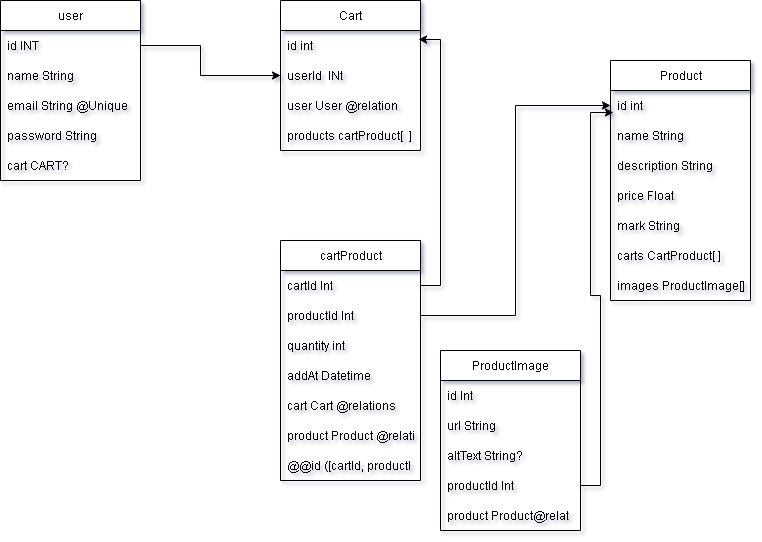

The diagram above was exported from draw.io. Its source (the exported page's mxGraphModel, read from the mxfile embedded in the PNG):
<mxGraphModel dx="946" dy="605" grid="1" gridSize="10" guides="1" tooltips="1" connect="1" arrows="1" fold="1" page="1" pageScale="1" pageWidth="827" pageHeight="1169" background="#FFFFFF" math="0" shadow="1">
  <root>
    <mxCell id="0" />
    <mxCell id="1" parent="0" />
    <mxCell id="8bFbMtwJq9iANuxOyJ8W-2" value="user" style="swimlane;fontStyle=0;childLayout=stackLayout;horizontal=1;startSize=30;horizontalStack=0;resizeParent=1;resizeParentMax=0;resizeLast=0;collapsible=1;marginBottom=0;whiteSpace=wrap;html=1;" vertex="1" parent="1">
      <mxGeometry x="350" y="540" width="140" height="180" as="geometry" />
    </mxCell>
    <mxCell id="8bFbMtwJq9iANuxOyJ8W-3" value="id INT" style="text;strokeColor=none;fillColor=none;align=left;verticalAlign=middle;spacingLeft=4;spacingRight=4;overflow=hidden;points=[[0,0.5],[1,0.5]];portConstraint=eastwest;rotatable=0;whiteSpace=wrap;html=1;" vertex="1" parent="8bFbMtwJq9iANuxOyJ8W-2">
      <mxGeometry y="30" width="140" height="30" as="geometry" />
    </mxCell>
    <mxCell id="8bFbMtwJq9iANuxOyJ8W-4" value="name String" style="text;strokeColor=none;fillColor=none;align=left;verticalAlign=middle;spacingLeft=4;spacingRight=4;overflow=hidden;points=[[0,0.5],[1,0.5]];portConstraint=eastwest;rotatable=0;whiteSpace=wrap;html=1;" vertex="1" parent="8bFbMtwJq9iANuxOyJ8W-2">
      <mxGeometry y="60" width="140" height="30" as="geometry" />
    </mxCell>
    <mxCell id="8bFbMtwJq9iANuxOyJ8W-5" value="email String @Unique" style="text;strokeColor=none;fillColor=none;align=left;verticalAlign=middle;spacingLeft=4;spacingRight=4;overflow=hidden;points=[[0,0.5],[1,0.5]];portConstraint=eastwest;rotatable=0;whiteSpace=wrap;html=1;" vertex="1" parent="8bFbMtwJq9iANuxOyJ8W-2">
      <mxGeometry y="90" width="140" height="30" as="geometry" />
    </mxCell>
    <mxCell id="8bFbMtwJq9iANuxOyJ8W-6" value="password String" style="text;strokeColor=none;fillColor=none;align=left;verticalAlign=middle;spacingLeft=4;spacingRight=4;overflow=hidden;points=[[0,0.5],[1,0.5]];portConstraint=eastwest;rotatable=0;whiteSpace=wrap;html=1;" vertex="1" parent="8bFbMtwJq9iANuxOyJ8W-2">
      <mxGeometry y="120" width="140" height="30" as="geometry" />
    </mxCell>
    <mxCell id="8bFbMtwJq9iANuxOyJ8W-7" value="cart CART?" style="text;strokeColor=none;fillColor=none;align=left;verticalAlign=middle;spacingLeft=4;spacingRight=4;overflow=hidden;points=[[0,0.5],[1,0.5]];portConstraint=eastwest;rotatable=0;whiteSpace=wrap;html=1;" vertex="1" parent="8bFbMtwJq9iANuxOyJ8W-2">
      <mxGeometry y="150" width="140" height="30" as="geometry" />
    </mxCell>
    <mxCell id="8bFbMtwJq9iANuxOyJ8W-8" value="Cart" style="swimlane;fontStyle=0;childLayout=stackLayout;horizontal=1;startSize=30;horizontalStack=0;resizeParent=1;resizeParentMax=0;resizeLast=0;collapsible=1;marginBottom=0;whiteSpace=wrap;html=1;" vertex="1" parent="1">
      <mxGeometry x="630" y="540" width="140" height="150" as="geometry" />
    </mxCell>
    <mxCell id="8bFbMtwJq9iANuxOyJ8W-9" value="id int" style="text;strokeColor=none;fillColor=none;align=left;verticalAlign=middle;spacingLeft=4;spacingRight=4;overflow=hidden;points=[[0,0.5],[1,0.5]];portConstraint=eastwest;rotatable=0;whiteSpace=wrap;html=1;" vertex="1" parent="8bFbMtwJq9iANuxOyJ8W-8">
      <mxGeometry y="30" width="140" height="30" as="geometry" />
    </mxCell>
    <mxCell id="8bFbMtwJq9iANuxOyJ8W-10" value="userId&amp;nbsp; INt" style="text;strokeColor=none;fillColor=none;align=left;verticalAlign=middle;spacingLeft=4;spacingRight=4;overflow=hidden;points=[[0,0.5],[1,0.5]];portConstraint=eastwest;rotatable=0;whiteSpace=wrap;html=1;" vertex="1" parent="8bFbMtwJq9iANuxOyJ8W-8">
      <mxGeometry y="60" width="140" height="30" as="geometry" />
    </mxCell>
    <mxCell id="8bFbMtwJq9iANuxOyJ8W-11" value="user User @relation" style="text;strokeColor=none;fillColor=none;align=left;verticalAlign=middle;spacingLeft=4;spacingRight=4;overflow=hidden;points=[[0,0.5],[1,0.5]];portConstraint=eastwest;rotatable=0;whiteSpace=wrap;html=1;" vertex="1" parent="8bFbMtwJq9iANuxOyJ8W-8">
      <mxGeometry y="90" width="140" height="30" as="geometry" />
    </mxCell>
    <mxCell id="8bFbMtwJq9iANuxOyJ8W-12" value="products cartProduct[&amp;nbsp; ]" style="text;strokeColor=none;fillColor=none;align=left;verticalAlign=middle;spacingLeft=4;spacingRight=4;overflow=hidden;points=[[0,0.5],[1,0.5]];portConstraint=eastwest;rotatable=0;whiteSpace=wrap;html=1;" vertex="1" parent="8bFbMtwJq9iANuxOyJ8W-8">
      <mxGeometry y="120" width="140" height="30" as="geometry" />
    </mxCell>
    <mxCell id="8bFbMtwJq9iANuxOyJ8W-13" value="" style="endArrow=classic;html=1;rounded=0;exitX=1;exitY=0.5;exitDx=0;exitDy=0;" edge="1" parent="1" source="8bFbMtwJq9iANuxOyJ8W-3" target="8bFbMtwJq9iANuxOyJ8W-10">
      <mxGeometry width="50" height="50" relative="1" as="geometry">
        <mxPoint x="560" y="630" as="sourcePoint" />
        <mxPoint x="610" y="580" as="targetPoint" />
        <Array as="points">
          <mxPoint x="550" y="585" />
          <mxPoint x="550" y="615" />
        </Array>
      </mxGeometry>
    </mxCell>
    <mxCell id="8bFbMtwJq9iANuxOyJ8W-14" value="Product" style="swimlane;fontStyle=0;childLayout=stackLayout;horizontal=1;startSize=30;horizontalStack=0;resizeParent=1;resizeParentMax=0;resizeLast=0;collapsible=1;marginBottom=0;whiteSpace=wrap;html=1;" vertex="1" parent="1">
      <mxGeometry x="960" y="600" width="140" height="240" as="geometry" />
    </mxCell>
    <mxCell id="8bFbMtwJq9iANuxOyJ8W-15" value="id int" style="text;strokeColor=none;fillColor=none;align=left;verticalAlign=middle;spacingLeft=4;spacingRight=4;overflow=hidden;points=[[0,0.5],[1,0.5]];portConstraint=eastwest;rotatable=0;whiteSpace=wrap;html=1;" vertex="1" parent="8bFbMtwJq9iANuxOyJ8W-14">
      <mxGeometry y="30" width="140" height="30" as="geometry" />
    </mxCell>
    <mxCell id="8bFbMtwJq9iANuxOyJ8W-16" value="name String" style="text;strokeColor=none;fillColor=none;align=left;verticalAlign=middle;spacingLeft=4;spacingRight=4;overflow=hidden;points=[[0,0.5],[1,0.5]];portConstraint=eastwest;rotatable=0;whiteSpace=wrap;html=1;" vertex="1" parent="8bFbMtwJq9iANuxOyJ8W-14">
      <mxGeometry y="60" width="140" height="30" as="geometry" />
    </mxCell>
    <mxCell id="8bFbMtwJq9iANuxOyJ8W-17" value="description String" style="text;strokeColor=none;fillColor=none;align=left;verticalAlign=middle;spacingLeft=4;spacingRight=4;overflow=hidden;points=[[0,0.5],[1,0.5]];portConstraint=eastwest;rotatable=0;whiteSpace=wrap;html=1;" vertex="1" parent="8bFbMtwJq9iANuxOyJ8W-14">
      <mxGeometry y="90" width="140" height="30" as="geometry" />
    </mxCell>
    <mxCell id="8bFbMtwJq9iANuxOyJ8W-18" value="price Float" style="text;strokeColor=none;fillColor=none;align=left;verticalAlign=middle;spacingLeft=4;spacingRight=4;overflow=hidden;points=[[0,0.5],[1,0.5]];portConstraint=eastwest;rotatable=0;whiteSpace=wrap;html=1;" vertex="1" parent="8bFbMtwJq9iANuxOyJ8W-14">
      <mxGeometry y="120" width="140" height="30" as="geometry" />
    </mxCell>
    <mxCell id="8bFbMtwJq9iANuxOyJ8W-19" value="mark String" style="text;strokeColor=none;fillColor=none;align=left;verticalAlign=middle;spacingLeft=4;spacingRight=4;overflow=hidden;points=[[0,0.5],[1,0.5]];portConstraint=eastwest;rotatable=0;whiteSpace=wrap;html=1;" vertex="1" parent="8bFbMtwJq9iANuxOyJ8W-14">
      <mxGeometry y="150" width="140" height="30" as="geometry" />
    </mxCell>
    <mxCell id="8bFbMtwJq9iANuxOyJ8W-20" value="carts CartProduct[ ]" style="text;strokeColor=none;fillColor=none;align=left;verticalAlign=middle;spacingLeft=4;spacingRight=4;overflow=hidden;points=[[0,0.5],[1,0.5]];portConstraint=eastwest;rotatable=0;whiteSpace=wrap;html=1;" vertex="1" parent="8bFbMtwJq9iANuxOyJ8W-14">
      <mxGeometry y="180" width="140" height="30" as="geometry" />
    </mxCell>
    <mxCell id="8bFbMtwJq9iANuxOyJ8W-21" value="images ProductImage[]" style="text;strokeColor=none;fillColor=none;align=left;verticalAlign=middle;spacingLeft=4;spacingRight=4;overflow=hidden;points=[[0,0.5],[1,0.5]];portConstraint=eastwest;rotatable=0;whiteSpace=wrap;html=1;" vertex="1" parent="8bFbMtwJq9iANuxOyJ8W-14">
      <mxGeometry y="210" width="140" height="30" as="geometry" />
    </mxCell>
    <mxCell id="8bFbMtwJq9iANuxOyJ8W-22" value="cartProduct" style="swimlane;fontStyle=0;childLayout=stackLayout;horizontal=1;startSize=30;horizontalStack=0;resizeParent=1;resizeParentMax=0;resizeLast=0;collapsible=1;marginBottom=0;whiteSpace=wrap;html=1;" vertex="1" parent="1">
      <mxGeometry x="630" y="780" width="140" height="240" as="geometry" />
    </mxCell>
    <mxCell id="8bFbMtwJq9iANuxOyJ8W-23" value="cartId Int" style="text;strokeColor=none;fillColor=none;align=left;verticalAlign=middle;spacingLeft=4;spacingRight=4;overflow=hidden;points=[[0,0.5],[1,0.5]];portConstraint=eastwest;rotatable=0;whiteSpace=wrap;html=1;" vertex="1" parent="8bFbMtwJq9iANuxOyJ8W-22">
      <mxGeometry y="30" width="140" height="30" as="geometry" />
    </mxCell>
    <mxCell id="8bFbMtwJq9iANuxOyJ8W-24" value="productId Int" style="text;strokeColor=none;fillColor=none;align=left;verticalAlign=middle;spacingLeft=4;spacingRight=4;overflow=hidden;points=[[0,0.5],[1,0.5]];portConstraint=eastwest;rotatable=0;whiteSpace=wrap;html=1;" vertex="1" parent="8bFbMtwJq9iANuxOyJ8W-22">
      <mxGeometry y="60" width="140" height="30" as="geometry" />
    </mxCell>
    <mxCell id="8bFbMtwJq9iANuxOyJ8W-25" value="quantity int" style="text;strokeColor=none;fillColor=none;align=left;verticalAlign=middle;spacingLeft=4;spacingRight=4;overflow=hidden;points=[[0,0.5],[1,0.5]];portConstraint=eastwest;rotatable=0;whiteSpace=wrap;html=1;" vertex="1" parent="8bFbMtwJq9iANuxOyJ8W-22">
      <mxGeometry y="90" width="140" height="30" as="geometry" />
    </mxCell>
    <mxCell id="8bFbMtwJq9iANuxOyJ8W-26" value="addAt Datetime" style="text;strokeColor=none;fillColor=none;align=left;verticalAlign=middle;spacingLeft=4;spacingRight=4;overflow=hidden;points=[[0,0.5],[1,0.5]];portConstraint=eastwest;rotatable=0;whiteSpace=wrap;html=1;" vertex="1" parent="8bFbMtwJq9iANuxOyJ8W-22">
      <mxGeometry y="120" width="140" height="30" as="geometry" />
    </mxCell>
    <mxCell id="8bFbMtwJq9iANuxOyJ8W-27" value="cart Cart @relations" style="text;strokeColor=none;fillColor=none;align=left;verticalAlign=middle;spacingLeft=4;spacingRight=4;overflow=hidden;points=[[0,0.5],[1,0.5]];portConstraint=eastwest;rotatable=0;whiteSpace=wrap;html=1;" vertex="1" parent="8bFbMtwJq9iANuxOyJ8W-22">
      <mxGeometry y="150" width="140" height="30" as="geometry" />
    </mxCell>
    <mxCell id="8bFbMtwJq9iANuxOyJ8W-28" value="product Product @relati" style="text;strokeColor=none;fillColor=none;align=left;verticalAlign=middle;spacingLeft=4;spacingRight=4;overflow=hidden;points=[[0,0.5],[1,0.5]];portConstraint=eastwest;rotatable=0;whiteSpace=wrap;html=1;" vertex="1" parent="8bFbMtwJq9iANuxOyJ8W-22">
      <mxGeometry y="180" width="140" height="30" as="geometry" />
    </mxCell>
    <mxCell id="8bFbMtwJq9iANuxOyJ8W-29" value="@@id ([cartId, productI" style="text;strokeColor=none;fillColor=none;align=left;verticalAlign=middle;spacingLeft=4;spacingRight=4;overflow=hidden;points=[[0,0.5],[1,0.5]];portConstraint=eastwest;rotatable=0;whiteSpace=wrap;html=1;" vertex="1" parent="8bFbMtwJq9iANuxOyJ8W-22">
      <mxGeometry y="210" width="140" height="30" as="geometry" />
    </mxCell>
    <mxCell id="8bFbMtwJq9iANuxOyJ8W-30" style="edgeStyle=orthogonalEdgeStyle;rounded=0;orthogonalLoop=1;jettySize=auto;html=1;exitX=1;exitY=0.5;exitDx=0;exitDy=0;entryX=0.986;entryY=0.3;entryDx=0;entryDy=0;entryPerimeter=0;" edge="1" parent="1" source="8bFbMtwJq9iANuxOyJ8W-23" target="8bFbMtwJq9iANuxOyJ8W-9">
      <mxGeometry relative="1" as="geometry" />
    </mxCell>
    <mxCell id="8bFbMtwJq9iANuxOyJ8W-31" style="edgeStyle=orthogonalEdgeStyle;rounded=0;orthogonalLoop=1;jettySize=auto;html=1;exitX=1;exitY=0.5;exitDx=0;exitDy=0;entryX=0;entryY=0.5;entryDx=0;entryDy=0;" edge="1" parent="1" source="8bFbMtwJq9iANuxOyJ8W-24" target="8bFbMtwJq9iANuxOyJ8W-15">
      <mxGeometry relative="1" as="geometry" />
    </mxCell>
    <mxCell id="8bFbMtwJq9iANuxOyJ8W-32" value="ProductImage" style="swimlane;fontStyle=0;childLayout=stackLayout;horizontal=1;startSize=30;horizontalStack=0;resizeParent=1;resizeParentMax=0;resizeLast=0;collapsible=1;marginBottom=0;whiteSpace=wrap;html=1;" vertex="1" parent="1">
      <mxGeometry x="790" y="890" width="140" height="180" as="geometry" />
    </mxCell>
    <mxCell id="8bFbMtwJq9iANuxOyJ8W-33" value="id Int" style="text;strokeColor=none;fillColor=none;align=left;verticalAlign=middle;spacingLeft=4;spacingRight=4;overflow=hidden;points=[[0,0.5],[1,0.5]];portConstraint=eastwest;rotatable=0;whiteSpace=wrap;html=1;" vertex="1" parent="8bFbMtwJq9iANuxOyJ8W-32">
      <mxGeometry y="30" width="140" height="30" as="geometry" />
    </mxCell>
    <mxCell id="8bFbMtwJq9iANuxOyJ8W-34" value="url String" style="text;strokeColor=none;fillColor=none;align=left;verticalAlign=middle;spacingLeft=4;spacingRight=4;overflow=hidden;points=[[0,0.5],[1,0.5]];portConstraint=eastwest;rotatable=0;whiteSpace=wrap;html=1;" vertex="1" parent="8bFbMtwJq9iANuxOyJ8W-32">
      <mxGeometry y="60" width="140" height="30" as="geometry" />
    </mxCell>
    <mxCell id="8bFbMtwJq9iANuxOyJ8W-35" value="altText String?" style="text;strokeColor=none;fillColor=none;align=left;verticalAlign=middle;spacingLeft=4;spacingRight=4;overflow=hidden;points=[[0,0.5],[1,0.5]];portConstraint=eastwest;rotatable=0;whiteSpace=wrap;html=1;" vertex="1" parent="8bFbMtwJq9iANuxOyJ8W-32">
      <mxGeometry y="90" width="140" height="30" as="geometry" />
    </mxCell>
    <mxCell id="8bFbMtwJq9iANuxOyJ8W-36" value="productId Int" style="text;strokeColor=none;fillColor=none;align=left;verticalAlign=middle;spacingLeft=4;spacingRight=4;overflow=hidden;points=[[0,0.5],[1,0.5]];portConstraint=eastwest;rotatable=0;whiteSpace=wrap;html=1;" vertex="1" parent="8bFbMtwJq9iANuxOyJ8W-32">
      <mxGeometry y="120" width="140" height="30" as="geometry" />
    </mxCell>
    <mxCell id="8bFbMtwJq9iANuxOyJ8W-37" value="product Product@relat" style="text;strokeColor=none;fillColor=none;align=left;verticalAlign=middle;spacingLeft=4;spacingRight=4;overflow=hidden;points=[[0,0.5],[1,0.5]];portConstraint=eastwest;rotatable=0;whiteSpace=wrap;html=1;" vertex="1" parent="8bFbMtwJq9iANuxOyJ8W-32">
      <mxGeometry y="150" width="140" height="30" as="geometry" />
    </mxCell>
    <mxCell id="8bFbMtwJq9iANuxOyJ8W-38" style="edgeStyle=orthogonalEdgeStyle;rounded=0;orthogonalLoop=1;jettySize=auto;html=1;exitX=1;exitY=0.5;exitDx=0;exitDy=0;" edge="1" parent="8bFbMtwJq9iANuxOyJ8W-32" source="8bFbMtwJq9iANuxOyJ8W-33" target="8bFbMtwJq9iANuxOyJ8W-33">
      <mxGeometry relative="1" as="geometry" />
    </mxCell>
    <mxCell id="8bFbMtwJq9iANuxOyJ8W-39" style="edgeStyle=orthogonalEdgeStyle;rounded=0;orthogonalLoop=1;jettySize=auto;html=1;exitX=1;exitY=0.5;exitDx=0;exitDy=0;entryX=0.021;entryY=0.733;entryDx=0;entryDy=0;entryPerimeter=0;" edge="1" parent="1" source="8bFbMtwJq9iANuxOyJ8W-36" target="8bFbMtwJq9iANuxOyJ8W-15">
      <mxGeometry relative="1" as="geometry" />
    </mxCell>
  </root>
</mxGraphModel>